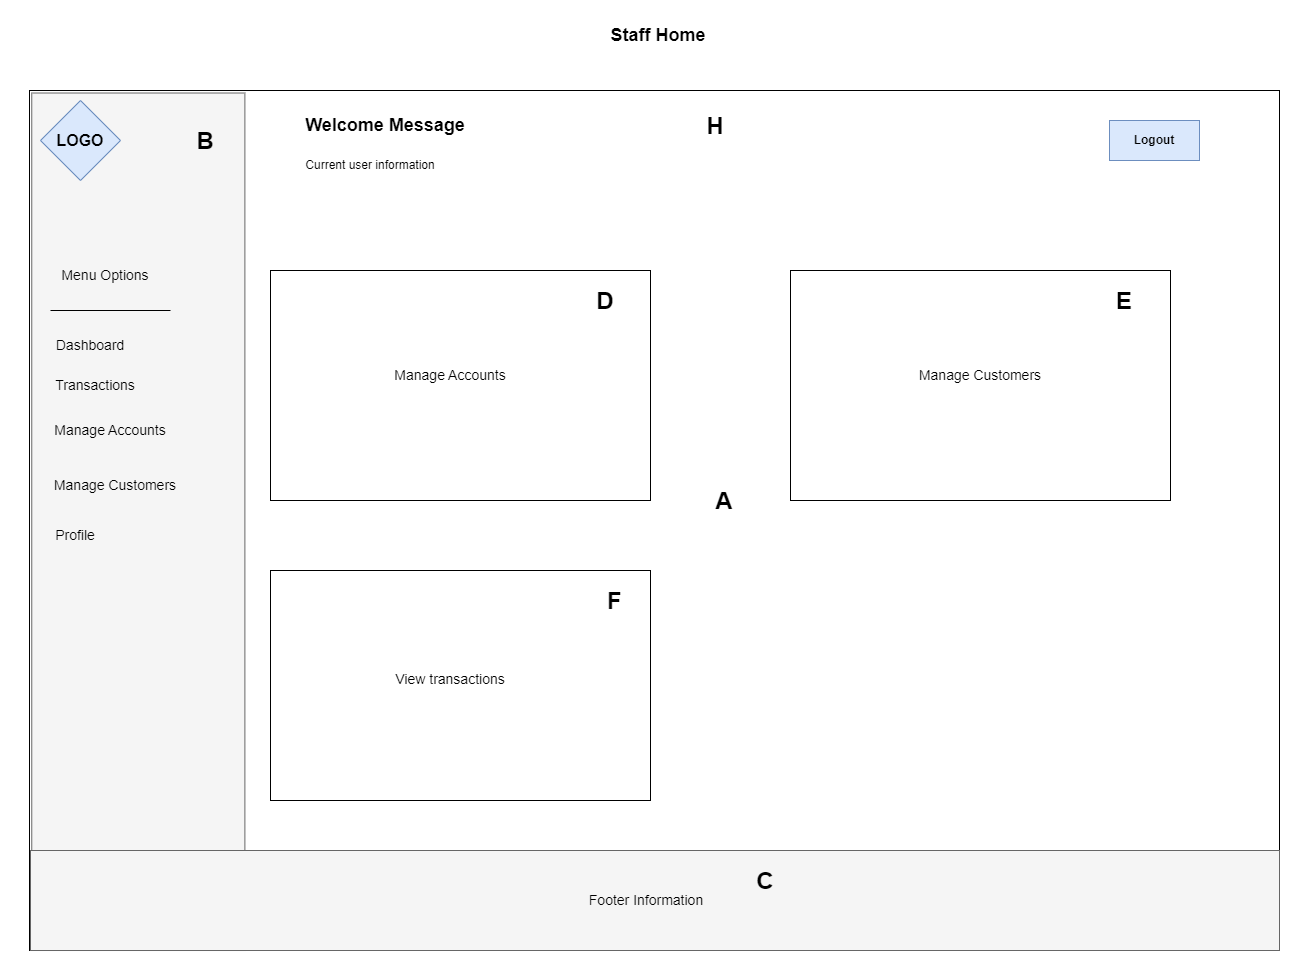

The diagram above was exported from draw.io. Its source (the exported page's mxGraphModel, read from the mxfile embedded in the PNG):
<mxGraphModel dx="3325" dy="311" grid="1" gridSize="10" guides="1" tooltips="1" connect="1" arrows="1" fold="1" page="1" pageScale="1" pageWidth="827" pageHeight="1169" math="0" shadow="0">
  <root>
    <mxCell id="0" />
    <mxCell id="1" parent="0" />
    <mxCell id="xWcjb8qhsKGaQlNw6-6s-64" value="&lt;font style=&quot;font-size: 18px;&quot;&gt;&lt;b&gt;Staff Home&lt;/b&gt;&lt;/font&gt;" style="text;html=1;align=center;verticalAlign=middle;whiteSpace=wrap;rounded=0;" parent="1" vertex="1">
      <mxGeometry x="370" y="2090" width="176" height="30" as="geometry" />
    </mxCell>
    <mxCell id="xWcjb8qhsKGaQlNw6-6s-65" value="" style="rounded=0;whiteSpace=wrap;html=1;" parent="1" vertex="1">
      <mxGeometry x="-171" y="2160" width="1250" height="860" as="geometry" />
    </mxCell>
    <mxCell id="xWcjb8qhsKGaQlNw6-6s-66" value="" style="rounded=0;whiteSpace=wrap;html=1;fillColor=#f5f5f5;fontColor=#333333;strokeColor=#666666;rotation=-270;" parent="1" vertex="1">
      <mxGeometry x="-490.93" y="2484.69" width="857.5" height="213.13" as="geometry" />
    </mxCell>
    <mxCell id="xWcjb8qhsKGaQlNw6-6s-67" value="&lt;font size=&quot;3&quot;&gt;&lt;b&gt;LOGO&lt;/b&gt;&lt;/font&gt;" style="rhombus;whiteSpace=wrap;html=1;fillColor=#dae8fc;strokeColor=#6c8ebf;" parent="1" vertex="1">
      <mxGeometry x="-160" y="2170" width="80" height="80" as="geometry" />
    </mxCell>
    <mxCell id="xWcjb8qhsKGaQlNw6-6s-68" value="&lt;b&gt;Logout&lt;/b&gt;" style="rounded=0;whiteSpace=wrap;html=1;fillColor=#dae8fc;strokeColor=#6c8ebf;" parent="1" vertex="1">
      <mxGeometry x="909" y="2190" width="90" height="40" as="geometry" />
    </mxCell>
    <mxCell id="xWcjb8qhsKGaQlNw6-6s-69" value="" style="rounded=0;whiteSpace=wrap;html=1;fillColor=#f5f5f5;fontColor=#f5f5f5;strokeColor=#666666;" parent="1" vertex="1">
      <mxGeometry x="-170" y="2920" width="1249" height="100" as="geometry" />
    </mxCell>
    <mxCell id="xWcjb8qhsKGaQlNw6-6s-70" value="&lt;font style=&quot;font-size: 14px;&quot;&gt;Footer Information&lt;/font&gt;" style="text;html=1;align=center;verticalAlign=middle;whiteSpace=wrap;rounded=0;" parent="1" vertex="1">
      <mxGeometry x="383" y="2955" width="126" height="30" as="geometry" />
    </mxCell>
    <mxCell id="xWcjb8qhsKGaQlNw6-6s-71" value="" style="rounded=0;whiteSpace=wrap;html=1;" parent="1" vertex="1">
      <mxGeometry x="70" y="2340" width="380" height="230" as="geometry" />
    </mxCell>
    <mxCell id="xWcjb8qhsKGaQlNw6-6s-72" value="&lt;b&gt;&lt;font style=&quot;font-size: 18px;&quot;&gt;Welcome Message&lt;/font&gt;&lt;/b&gt;" style="text;html=1;align=center;verticalAlign=middle;whiteSpace=wrap;rounded=0;" parent="1" vertex="1">
      <mxGeometry x="70" y="2180" width="230" height="30" as="geometry" />
    </mxCell>
    <mxCell id="xWcjb8qhsKGaQlNw6-6s-73" value="Current user information" style="text;html=1;align=center;verticalAlign=middle;whiteSpace=wrap;rounded=0;" parent="1" vertex="1">
      <mxGeometry x="90" y="2220" width="160" height="30" as="geometry" />
    </mxCell>
    <mxCell id="xWcjb8qhsKGaQlNw6-6s-74" value="" style="rounded=0;whiteSpace=wrap;html=1;" parent="1" vertex="1">
      <mxGeometry x="70" y="2640" width="380" height="230" as="geometry" />
    </mxCell>
    <mxCell id="xWcjb8qhsKGaQlNw6-6s-75" value="" style="rounded=0;whiteSpace=wrap;html=1;" parent="1" vertex="1">
      <mxGeometry x="590" y="2340" width="380" height="230" as="geometry" />
    </mxCell>
    <mxCell id="xWcjb8qhsKGaQlNw6-6s-77" value="&lt;font style=&quot;font-size: 14px;&quot;&gt;Menu Options&lt;/font&gt;" style="text;html=1;align=center;verticalAlign=middle;whiteSpace=wrap;rounded=0;" parent="1" vertex="1">
      <mxGeometry x="-150" y="2330" width="110" height="30" as="geometry" />
    </mxCell>
    <mxCell id="xWcjb8qhsKGaQlNw6-6s-78" value="&lt;font style=&quot;font-size: 14px;&quot;&gt;Dashboard&lt;/font&gt;" style="text;html=1;align=center;verticalAlign=middle;whiteSpace=wrap;rounded=0;" parent="1" vertex="1">
      <mxGeometry x="-165" y="2400" width="110" height="30" as="geometry" />
    </mxCell>
    <mxCell id="xWcjb8qhsKGaQlNw6-6s-79" value="&lt;font style=&quot;font-size: 14px;&quot;&gt;Transactions&lt;/font&gt;" style="text;html=1;align=center;verticalAlign=middle;whiteSpace=wrap;rounded=0;" parent="1" vertex="1">
      <mxGeometry x="-160" y="2440" width="110" height="30" as="geometry" />
    </mxCell>
    <mxCell id="xWcjb8qhsKGaQlNw6-6s-80" value="&lt;font style=&quot;font-size: 14px;&quot;&gt;Manage Accounts&lt;/font&gt;" style="text;html=1;align=center;verticalAlign=middle;whiteSpace=wrap;rounded=0;" parent="1" vertex="1">
      <mxGeometry x="-160" y="2484.69" width="140" height="30" as="geometry" />
    </mxCell>
    <mxCell id="xWcjb8qhsKGaQlNw6-6s-82" value="&lt;font style=&quot;font-size: 14px;&quot;&gt;Manage Customers&lt;/font&gt;" style="text;html=1;align=center;verticalAlign=middle;whiteSpace=wrap;rounded=0;" parent="1" vertex="1">
      <mxGeometry x="-150" y="2540" width="130" height="30" as="geometry" />
    </mxCell>
    <mxCell id="xWcjb8qhsKGaQlNw6-6s-83" value="&lt;font style=&quot;font-size: 14px;&quot;&gt;Profile&lt;/font&gt;" style="text;html=1;align=center;verticalAlign=middle;whiteSpace=wrap;rounded=0;" parent="1" vertex="1">
      <mxGeometry x="-180" y="2590" width="110" height="30" as="geometry" />
    </mxCell>
    <mxCell id="xWcjb8qhsKGaQlNw6-6s-84" style="edgeStyle=orthogonalEdgeStyle;rounded=0;orthogonalLoop=1;jettySize=auto;html=1;exitX=0.5;exitY=1;exitDx=0;exitDy=0;" parent="1" source="xWcjb8qhsKGaQlNw6-6s-83" target="xWcjb8qhsKGaQlNw6-6s-83" edge="1">
      <mxGeometry relative="1" as="geometry" />
    </mxCell>
    <mxCell id="xWcjb8qhsKGaQlNw6-6s-85" value="&lt;font style=&quot;font-size: 14px;&quot;&gt;Manage Accounts&lt;/font&gt;" style="text;html=1;align=center;verticalAlign=middle;whiteSpace=wrap;rounded=0;" parent="1" vertex="1">
      <mxGeometry x="180" y="2430" width="140" height="30" as="geometry" />
    </mxCell>
    <mxCell id="xWcjb8qhsKGaQlNw6-6s-86" value="&lt;font style=&quot;font-size: 14px;&quot;&gt;Manage Customers&lt;/font&gt;" style="text;html=1;align=center;verticalAlign=middle;whiteSpace=wrap;rounded=0;" parent="1" vertex="1">
      <mxGeometry x="690" y="2430" width="180" height="30" as="geometry" />
    </mxCell>
    <mxCell id="xWcjb8qhsKGaQlNw6-6s-88" value="&lt;font style=&quot;font-size: 14px;&quot;&gt;View transactions&lt;/font&gt;" style="text;html=1;align=center;verticalAlign=middle;whiteSpace=wrap;rounded=0;" parent="1" vertex="1">
      <mxGeometry x="190" y="2734" width="120" height="30" as="geometry" />
    </mxCell>
    <mxCell id="xWcjb8qhsKGaQlNw6-6s-89" value="" style="endArrow=none;html=1;rounded=0;" parent="1" edge="1">
      <mxGeometry width="50" height="50" relative="1" as="geometry">
        <mxPoint x="-30" y="2380" as="sourcePoint" />
        <mxPoint x="-150" y="2380" as="targetPoint" />
      </mxGeometry>
    </mxCell>
    <mxCell id="khGOywDhVSOmo0irIScb-1" value="&lt;h1 style=&quot;margin-top: 0px;&quot;&gt;A&lt;/h1&gt;" style="text;html=1;whiteSpace=wrap;overflow=hidden;rounded=0;align=center;" vertex="1" parent="1">
      <mxGeometry x="509" y="2550" width="30" height="40" as="geometry" />
    </mxCell>
    <mxCell id="khGOywDhVSOmo0irIScb-2" value="&lt;h1 style=&quot;margin-top: 0px;&quot;&gt;B&lt;/h1&gt;" style="text;html=1;whiteSpace=wrap;overflow=hidden;rounded=0;align=center;" vertex="1" parent="1">
      <mxGeometry x="-10" y="2190" width="30" height="40" as="geometry" />
    </mxCell>
    <mxCell id="khGOywDhVSOmo0irIScb-4" value="&lt;h1 style=&quot;margin-top: 0px;&quot;&gt;D&lt;/h1&gt;" style="text;html=1;whiteSpace=wrap;overflow=hidden;rounded=0;align=center;" vertex="1" parent="1">
      <mxGeometry x="390" y="2350" width="30" height="40" as="geometry" />
    </mxCell>
    <mxCell id="khGOywDhVSOmo0irIScb-5" value="&lt;h1 style=&quot;margin-top: 0px;&quot;&gt;E&lt;/h1&gt;" style="text;html=1;whiteSpace=wrap;overflow=hidden;rounded=0;align=center;" vertex="1" parent="1">
      <mxGeometry x="909" y="2350" width="30" height="40" as="geometry" />
    </mxCell>
    <mxCell id="khGOywDhVSOmo0irIScb-6" value="&lt;h1 style=&quot;margin-top: 0px;&quot;&gt;F&lt;/h1&gt;" style="text;html=1;whiteSpace=wrap;overflow=hidden;rounded=0;align=center;" vertex="1" parent="1">
      <mxGeometry x="399" y="2650" width="30" height="40" as="geometry" />
    </mxCell>
    <mxCell id="khGOywDhVSOmo0irIScb-8" value="&lt;h1 style=&quot;margin-top: 0px;&quot;&gt;H&lt;/h1&gt;" style="text;html=1;whiteSpace=wrap;overflow=hidden;rounded=0;align=center;" vertex="1" parent="1">
      <mxGeometry x="500" y="2175" width="30" height="40" as="geometry" />
    </mxCell>
    <mxCell id="khGOywDhVSOmo0irIScb-13" value="&lt;h1 style=&quot;margin-top: 0px;&quot;&gt;C&lt;/h1&gt;" style="text;html=1;whiteSpace=wrap;overflow=hidden;rounded=0;align=center;" vertex="1" parent="1">
      <mxGeometry x="550" y="2930" width="30" height="40" as="geometry" />
    </mxCell>
  </root>
</mxGraphModel>